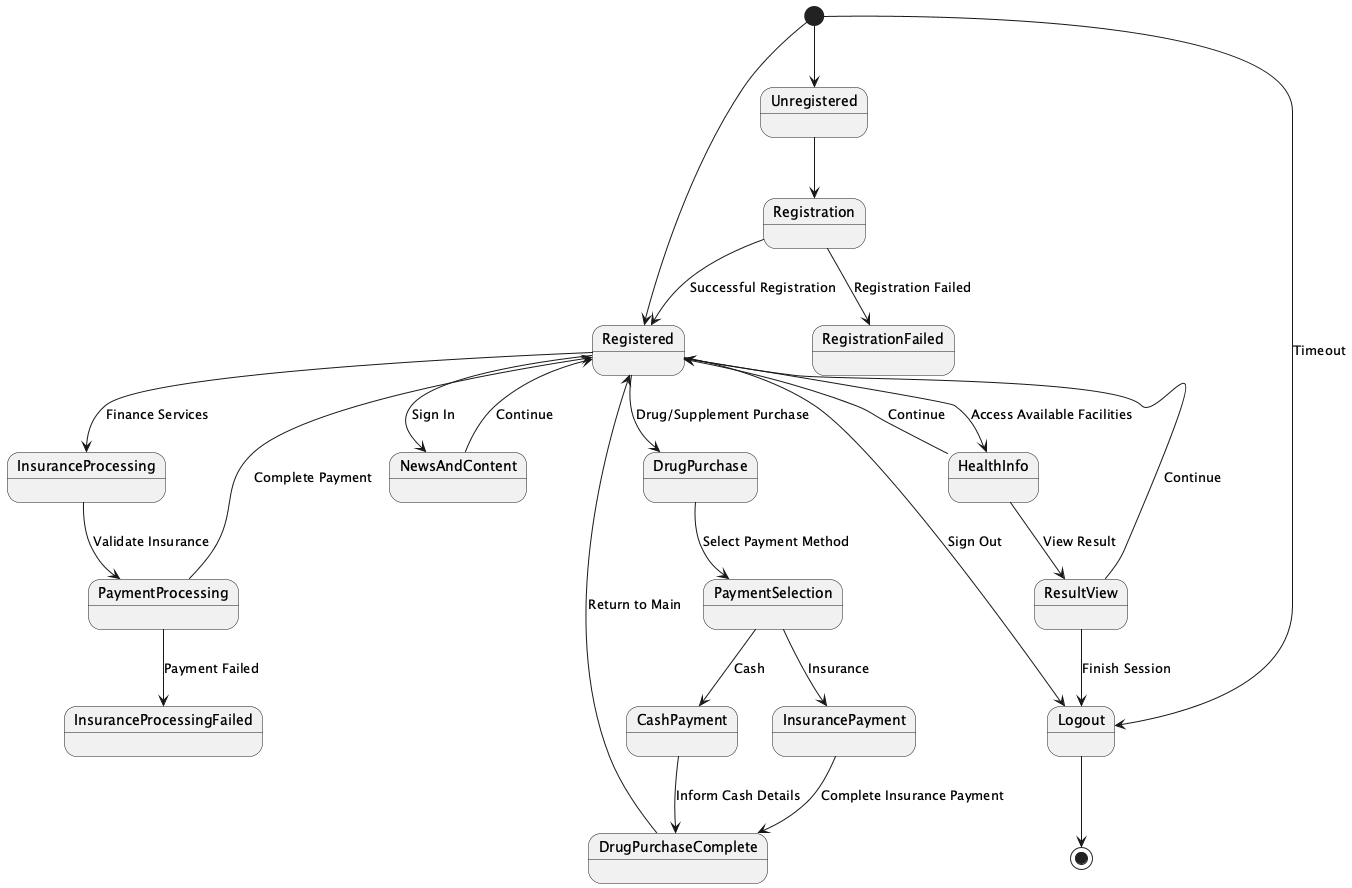

The diagram above was rendered by PlantUML. Its source (embedded in the PNG):
@startuml
[*] --> Registered
[*] --> Unregistered

Unregistered --> Registration
Registration --> Registered : Successful Registration
Registration --> RegistrationFailed : Registration Failed

Registered --> NewsAndContent : Sign In
Registered --> HealthInfo : Access Available Facilities
Registered --> Logout : Sign Out

NewsAndContent --> Registered : Continue
HealthInfo --> Registered : Continue
HealthInfo --> ResultView : View Result
ResultView --> Registered : Continue
ResultView --> Logout : Finish Session

Registered --> InsuranceProcessing : Finance Services
InsuranceProcessing --> PaymentProcessing : Validate Insurance
PaymentProcessing --> Registered : Complete Payment
PaymentProcessing --> InsuranceProcessingFailed : Payment Failed

Registered --> DrugPurchase : Drug/Supplement Purchase
DrugPurchase --> PaymentSelection : Select Payment Method
PaymentSelection --> CashPayment : Cash
PaymentSelection --> InsurancePayment : Insurance

CashPayment --> DrugPurchaseComplete : Inform Cash Details
InsurancePayment --> DrugPurchaseComplete : Complete Insurance Payment
DrugPurchaseComplete --> Registered : Return to Main

[*] --> Logout : Timeout
Logout --> [*]

@enduml